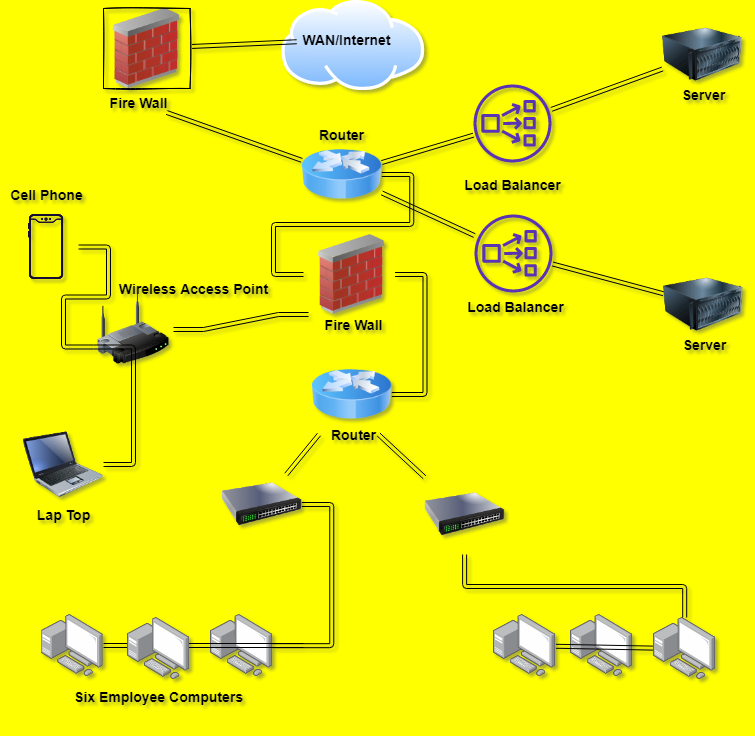

The diagram above was exported from draw.io. Its source (the exported page's mxGraphModel, read from the mxfile embedded in the PNG):
<mxGraphModel dx="1088" dy="602" grid="1" gridSize="10" guides="1" tooltips="1" connect="1" arrows="1" fold="1" page="1" pageScale="1" pageWidth="850" pageHeight="1100" background="#FFFF00" math="0" shadow="1">
  <root>
    <mxCell id="0" />
    <mxCell id="1" parent="0" />
    <mxCell id="DBl-0CNskDIwIpLReHUb-1" value="" style="aspect=fixed;perimeter=ellipsePerimeter;html=1;align=center;shadow=0;dashed=0;spacingTop=3;image;image=img/lib/active_directory/internet_cloud.svg;fontStyle=1;fontSize=14;rounded=1;" vertex="1" parent="1">
      <mxGeometry x="308.26" y="26" width="142.85" height="90" as="geometry" />
    </mxCell>
    <mxCell id="DBl-0CNskDIwIpLReHUb-2" value="" style="image;html=1;image=img/lib/clip_art/networking/Firewall_02_128x128.png;sketch=1;imageBorder=#000000;perimeterSpacing=2;rounded=1;strokeWidth=0;" vertex="1" parent="1">
      <mxGeometry x="130" y="34" width="86.51" height="80" as="geometry" />
    </mxCell>
    <mxCell id="DBl-0CNskDIwIpLReHUb-74" style="edgeStyle=none;shape=link;rounded=1;sketch=0;orthogonalLoop=1;jettySize=auto;html=1;fontSize=14;startArrow=none;startFill=0;endArrow=none;endFill=0;" edge="1" parent="1" source="DBl-0CNskDIwIpLReHUb-4" target="DBl-0CNskDIwIpLReHUb-24">
      <mxGeometry relative="1" as="geometry" />
    </mxCell>
    <mxCell id="DBl-0CNskDIwIpLReHUb-4" value="Fire Wall&lt;br style=&quot;font-size: 14px;&quot;&gt;" style="text;html=1;resizable=0;autosize=1;align=center;verticalAlign=middle;points=[];fillColor=none;strokeColor=none;fontStyle=1;fontSize=14;rounded=1;" vertex="1" parent="1">
      <mxGeometry x="130" y="118" width="70" height="20" as="geometry" />
    </mxCell>
    <mxCell id="DBl-0CNskDIwIpLReHUb-47" style="edgeStyle=none;shape=link;rounded=1;sketch=0;orthogonalLoop=1;jettySize=auto;html=1;fontSize=14;startArrow=none;startFill=0;endArrow=none;endFill=0;" edge="1" parent="1" source="DBl-0CNskDIwIpLReHUb-6" target="DBl-0CNskDIwIpLReHUb-9">
      <mxGeometry relative="1" as="geometry" />
    </mxCell>
    <mxCell id="DBl-0CNskDIwIpLReHUb-6" value="" style="outlineConnect=0;fontColor=#232F3E;gradientColor=none;fillColor=#5A30B5;strokeColor=none;dashed=0;verticalLabelPosition=bottom;verticalAlign=top;align=center;html=1;fontSize=12;fontStyle=0;aspect=fixed;pointerEvents=1;shape=mxgraph.aws4.network_load_balancer;rounded=1;" vertex="1" parent="1">
      <mxGeometry x="500" y="110" width="78" height="78" as="geometry" />
    </mxCell>
    <mxCell id="DBl-0CNskDIwIpLReHUb-71" style="edgeStyle=none;shape=link;rounded=1;sketch=0;orthogonalLoop=1;jettySize=auto;html=1;fontSize=14;startArrow=none;startFill=0;endArrow=none;endFill=0;" edge="1" parent="1" source="DBl-0CNskDIwIpLReHUb-7" target="DBl-0CNskDIwIpLReHUb-8">
      <mxGeometry relative="1" as="geometry" />
    </mxCell>
    <mxCell id="DBl-0CNskDIwIpLReHUb-7" value="" style="outlineConnect=0;fontColor=#232F3E;gradientColor=none;fillColor=#5A30B5;strokeColor=none;dashed=0;verticalLabelPosition=bottom;verticalAlign=top;align=center;html=1;fontSize=12;fontStyle=0;aspect=fixed;pointerEvents=1;shape=mxgraph.aws4.network_load_balancer;rounded=1;" vertex="1" parent="1">
      <mxGeometry x="501" y="240" width="78" height="78" as="geometry" />
    </mxCell>
    <mxCell id="DBl-0CNskDIwIpLReHUb-8" value="" style="image;html=1;image=img/lib/clip_art/computers/Server_128x128.png;rounded=1;" vertex="1" parent="1">
      <mxGeometry x="690" y="290" width="80" height="80" as="geometry" />
    </mxCell>
    <mxCell id="DBl-0CNskDIwIpLReHUb-9" value="" style="image;html=1;image=img/lib/clip_art/computers/Server_128x128.png;rounded=1;" vertex="1" parent="1">
      <mxGeometry x="689" y="40" width="80" height="80" as="geometry" />
    </mxCell>
    <mxCell id="DBl-0CNskDIwIpLReHUb-10" value="Load Balancer&lt;br style=&quot;font-size: 14px;&quot;&gt;" style="text;html=1;resizable=0;autosize=1;align=center;verticalAlign=middle;points=[];fillColor=none;strokeColor=none;fontSize=14;fontStyle=1;rounded=1;" vertex="1" parent="1">
      <mxGeometry x="487" y="322" width="110" height="20" as="geometry" />
    </mxCell>
    <mxCell id="DBl-0CNskDIwIpLReHUb-11" value="Load Balancer&lt;br style=&quot;font-size: 14px;&quot;&gt;" style="text;html=1;resizable=0;autosize=1;align=center;verticalAlign=middle;points=[];fillColor=none;strokeColor=none;fontSize=14;fontStyle=1;rounded=1;" vertex="1" parent="1">
      <mxGeometry x="484" y="200" width="110" height="20" as="geometry" />
    </mxCell>
    <mxCell id="DBl-0CNskDIwIpLReHUb-12" value="Server&lt;br style=&quot;font-size: 14px;&quot;&gt;" style="text;html=1;resizable=0;autosize=1;align=center;verticalAlign=middle;points=[];fillColor=none;strokeColor=none;fontSize=14;fontStyle=1;rounded=1;" vertex="1" parent="1">
      <mxGeometry x="700" y="110" width="60" height="20" as="geometry" />
    </mxCell>
    <mxCell id="DBl-0CNskDIwIpLReHUb-13" value="Server&lt;br style=&quot;font-size: 14px;&quot;&gt;" style="text;html=1;resizable=0;autosize=1;align=center;verticalAlign=middle;points=[];fillColor=none;strokeColor=none;fontSize=14;fontStyle=1;rounded=1;" vertex="1" parent="1">
      <mxGeometry x="701" y="360" width="60" height="20" as="geometry" />
    </mxCell>
    <mxCell id="DBl-0CNskDIwIpLReHUb-77" style="edgeStyle=none;shape=link;rounded=1;sketch=0;orthogonalLoop=1;jettySize=auto;html=1;fontSize=14;startArrow=none;startFill=0;endArrow=none;endFill=0;" edge="1" parent="1" source="DBl-0CNskDIwIpLReHUb-24" target="DBl-0CNskDIwIpLReHUb-6">
      <mxGeometry relative="1" as="geometry" />
    </mxCell>
    <mxCell id="DBl-0CNskDIwIpLReHUb-78" style="edgeStyle=none;shape=link;rounded=1;sketch=0;orthogonalLoop=1;jettySize=auto;html=1;fontSize=14;startArrow=none;startFill=0;endArrow=none;endFill=0;" edge="1" parent="1" source="DBl-0CNskDIwIpLReHUb-24" target="DBl-0CNskDIwIpLReHUb-7">
      <mxGeometry relative="1" as="geometry" />
    </mxCell>
    <mxCell id="DBl-0CNskDIwIpLReHUb-81" style="edgeStyle=entityRelationEdgeStyle;shape=link;rounded=1;sketch=0;orthogonalLoop=1;jettySize=auto;html=1;fontSize=14;startArrow=none;startFill=0;endArrow=none;endFill=0;" edge="1" parent="1" source="DBl-0CNskDIwIpLReHUb-24">
      <mxGeometry relative="1" as="geometry">
        <mxPoint x="330" y="300" as="targetPoint" />
      </mxGeometry>
    </mxCell>
    <mxCell id="DBl-0CNskDIwIpLReHUb-24" value="" style="image;html=1;image=img/lib/clip_art/networking/Router_Icon_128x128.png;rounded=1;" vertex="1" parent="1">
      <mxGeometry x="328.26" y="160" width="80" height="80" as="geometry" />
    </mxCell>
    <mxCell id="DBl-0CNskDIwIpLReHUb-27" value="&lt;font style=&quot;font-size: 14px&quot;&gt;&lt;b&gt;Router&lt;/b&gt;&lt;/font&gt;" style="text;html=1;resizable=0;autosize=1;align=center;verticalAlign=middle;points=[];fillColor=none;strokeColor=none;rounded=1;" vertex="1" parent="1">
      <mxGeometry x="338.26" y="150" width="60" height="20" as="geometry" />
    </mxCell>
    <mxCell id="DBl-0CNskDIwIpLReHUb-85" style="edgeStyle=entityRelationEdgeStyle;shape=link;rounded=1;sketch=0;orthogonalLoop=1;jettySize=auto;html=1;entryX=0;entryY=1;entryDx=0;entryDy=0;fontSize=14;startArrow=none;startFill=0;endArrow=none;endFill=0;" edge="1" parent="1" source="DBl-0CNskDIwIpLReHUb-28" target="DBl-0CNskDIwIpLReHUb-33">
      <mxGeometry relative="1" as="geometry" />
    </mxCell>
    <mxCell id="DBl-0CNskDIwIpLReHUb-28" value="" style="image;html=1;image=img/lib/clip_art/networking/Wireless_Router_128x128.png;rounded=1;" vertex="1" parent="1">
      <mxGeometry x="120" y="320" width="80" height="70" as="geometry" />
    </mxCell>
    <mxCell id="DBl-0CNskDIwIpLReHUb-86" style="edgeStyle=entityRelationEdgeStyle;shape=link;rounded=1;sketch=0;orthogonalLoop=1;jettySize=auto;html=1;fontSize=14;startArrow=none;startFill=0;endArrow=none;endFill=0;" edge="1" parent="1" source="DBl-0CNskDIwIpLReHUb-33" target="DBl-0CNskDIwIpLReHUb-75">
      <mxGeometry relative="1" as="geometry" />
    </mxCell>
    <mxCell id="DBl-0CNskDIwIpLReHUb-33" value="" style="image;html=1;image=img/lib/clip_art/networking/Firewall_02_128x128.png;rounded=1;" vertex="1" parent="1">
      <mxGeometry x="335" y="260" width="86.51" height="80" as="geometry" />
    </mxCell>
    <mxCell id="DBl-0CNskDIwIpLReHUb-35" value="Fire Wall&lt;br style=&quot;font-size: 14px;&quot;&gt;" style="text;html=1;resizable=0;autosize=1;align=center;verticalAlign=middle;points=[];fillColor=none;strokeColor=none;fontStyle=1;fontSize=14;rounded=1;" vertex="1" parent="1">
      <mxGeometry x="344.68" y="340" width="70" height="20" as="geometry" />
    </mxCell>
    <mxCell id="DBl-0CNskDIwIpLReHUb-43" value="" style="rounded=1;sketch=0;orthogonalLoop=1;jettySize=auto;html=1;fontSize=14;endArrow=none;endFill=0;startArrow=none;startFill=0;shape=link;" edge="1" parent="1" source="DBl-0CNskDIwIpLReHUb-40" target="DBl-0CNskDIwIpLReHUb-2">
      <mxGeometry relative="1" as="geometry" />
    </mxCell>
    <mxCell id="DBl-0CNskDIwIpLReHUb-40" value="&lt;b&gt;&lt;font style=&quot;font-size: 14px&quot;&gt;WAN/Internet&lt;/font&gt;&lt;/b&gt;" style="text;html=1;resizable=0;autosize=1;align=center;verticalAlign=middle;points=[];fillColor=none;strokeColor=none;rounded=0;sketch=1;fontSize=14;" vertex="1" parent="1">
      <mxGeometry x="323.26" y="55" width="100" height="20" as="geometry" />
    </mxCell>
    <mxCell id="DBl-0CNskDIwIpLReHUb-58" value="&lt;b&gt;Wireless Access Point&lt;br&gt;&lt;br&gt;&lt;/b&gt;" style="text;html=1;resizable=0;autosize=1;align=center;verticalAlign=middle;points=[];fillColor=none;strokeColor=none;rounded=0;sketch=1;fontSize=14;" vertex="1" parent="1">
      <mxGeometry x="140" y="302" width="160" height="40" as="geometry" />
    </mxCell>
    <mxCell id="DBl-0CNskDIwIpLReHUb-61" style="edgeStyle=entityRelationEdgeStyle;shape=link;rounded=1;sketch=0;orthogonalLoop=1;jettySize=auto;html=1;entryX=0;entryY=0.75;entryDx=0;entryDy=0;fontSize=14;startArrow=none;startFill=0;endArrow=none;endFill=0;" edge="1" parent="1" source="DBl-0CNskDIwIpLReHUb-60" target="DBl-0CNskDIwIpLReHUb-28">
      <mxGeometry relative="1" as="geometry" />
    </mxCell>
    <mxCell id="DBl-0CNskDIwIpLReHUb-60" value="" style="shape=image;html=1;verticalAlign=top;verticalLabelPosition=bottom;labelBackgroundColor=#ffffff;imageAspect=0;aspect=fixed;image=https://cdn2.iconfinder.com/data/icons/mobile-smart-phone/64/cell_phone_notch_iphone_samsung_smart-128.png;rounded=1;sketch=1;fontSize=14;strokeWidth=0;" vertex="1" parent="1">
      <mxGeometry x="40" y="240" width="65" height="65" as="geometry" />
    </mxCell>
    <mxCell id="DBl-0CNskDIwIpLReHUb-62" value="&lt;b&gt;Cell Phone&lt;/b&gt;" style="text;html=1;resizable=0;autosize=1;align=center;verticalAlign=middle;points=[];fillColor=none;strokeColor=none;rounded=0;sketch=1;fontSize=14;" vertex="1" parent="1">
      <mxGeometry x="27.5" y="210" width="90" height="20" as="geometry" />
    </mxCell>
    <mxCell id="DBl-0CNskDIwIpLReHUb-64" style="edgeStyle=entityRelationEdgeStyle;shape=link;rounded=1;sketch=0;orthogonalLoop=1;jettySize=auto;html=1;entryX=0;entryY=0.75;entryDx=0;entryDy=0;fontSize=14;startArrow=none;startFill=0;endArrow=none;endFill=0;" edge="1" parent="1" source="DBl-0CNskDIwIpLReHUb-63" target="DBl-0CNskDIwIpLReHUb-28">
      <mxGeometry relative="1" as="geometry" />
    </mxCell>
    <mxCell id="DBl-0CNskDIwIpLReHUb-63" value="" style="image;html=1;image=img/lib/clip_art/computers/Laptop_128x128.png;rounded=1;sketch=1;fontSize=14;strokeWidth=0;" vertex="1" parent="1">
      <mxGeometry x="50" y="450" width="80" height="80" as="geometry" />
    </mxCell>
    <mxCell id="DBl-0CNskDIwIpLReHUb-65" value="&lt;b&gt;Lap Top&lt;/b&gt;" style="text;html=1;resizable=0;autosize=1;align=center;verticalAlign=middle;points=[];fillColor=none;strokeColor=none;rounded=0;sketch=1;fontSize=14;" vertex="1" parent="1">
      <mxGeometry x="55" y="530" width="70" height="20" as="geometry" />
    </mxCell>
    <mxCell id="DBl-0CNskDIwIpLReHUb-75" value="" style="image;html=1;image=img/lib/clip_art/networking/Router_Icon_128x128.png;rounded=1;" vertex="1" parent="1">
      <mxGeometry x="338.26" y="380" width="80" height="80" as="geometry" />
    </mxCell>
    <mxCell id="DBl-0CNskDIwIpLReHUb-76" value="&lt;font style=&quot;font-size: 14px&quot;&gt;&lt;b&gt;Router&lt;/b&gt;&lt;/font&gt;" style="text;html=1;resizable=0;autosize=1;align=center;verticalAlign=middle;points=[];fillColor=none;strokeColor=none;rounded=1;" vertex="1" parent="1">
      <mxGeometry x="349.68" y="450" width="60" height="20" as="geometry" />
    </mxCell>
    <mxCell id="DBl-0CNskDIwIpLReHUb-87" value="" style="points=[];aspect=fixed;html=1;align=center;shadow=0;dashed=0;image;image=img/lib/allied_telesis/computer_and_terminals/Personal_Computer_with_Server.svg;rounded=1;sketch=1;fontSize=14;strokeWidth=0;" vertex="1" parent="1">
      <mxGeometry x="520" y="640" width="62.400000000000006" height="62.400000000000006" as="geometry" />
    </mxCell>
    <mxCell id="DBl-0CNskDIwIpLReHUb-88" value="" style="points=[];aspect=fixed;html=1;align=center;shadow=0;dashed=0;image;image=img/lib/allied_telesis/computer_and_terminals/Personal_Computer_with_Server.svg;rounded=1;sketch=1;fontSize=14;strokeWidth=0;" vertex="1" parent="1">
      <mxGeometry x="597" y="640" width="62.400000000000006" height="62.400000000000006" as="geometry" />
    </mxCell>
    <mxCell id="DBl-0CNskDIwIpLReHUb-103" style="edgeStyle=none;shape=link;rounded=1;sketch=0;orthogonalLoop=1;jettySize=auto;html=1;fontSize=14;startArrow=none;startFill=0;endArrow=none;endFill=0;" edge="1" parent="1" source="DBl-0CNskDIwIpLReHUb-89" target="DBl-0CNskDIwIpLReHUb-87">
      <mxGeometry relative="1" as="geometry" />
    </mxCell>
    <mxCell id="DBl-0CNskDIwIpLReHUb-89" value="" style="points=[];aspect=fixed;html=1;align=center;shadow=0;dashed=0;image;image=img/lib/allied_telesis/computer_and_terminals/Personal_Computer_with_Server.svg;rounded=1;sketch=1;fontSize=14;strokeWidth=0;" vertex="1" parent="1">
      <mxGeometry x="680" y="643" width="62.400000000000006" height="62.400000000000006" as="geometry" />
    </mxCell>
    <mxCell id="DBl-0CNskDIwIpLReHUb-90" value="" style="points=[];aspect=fixed;html=1;align=center;shadow=0;dashed=0;image;image=img/lib/allied_telesis/computer_and_terminals/Personal_Computer_with_Server.svg;rounded=1;sketch=1;fontSize=14;strokeWidth=0;" vertex="1" parent="1">
      <mxGeometry x="237.06" y="640" width="62.400000000000006" height="62.400000000000006" as="geometry" />
    </mxCell>
    <mxCell id="DBl-0CNskDIwIpLReHUb-101" style="edgeStyle=elbowEdgeStyle;shape=link;rounded=1;sketch=0;orthogonalLoop=1;jettySize=auto;elbow=vertical;html=1;fontSize=14;startArrow=none;startFill=0;endArrow=none;endFill=0;" edge="1" parent="1" source="DBl-0CNskDIwIpLReHUb-91">
      <mxGeometry relative="1" as="geometry">
        <mxPoint x="330" y="671.2" as="targetPoint" />
      </mxGeometry>
    </mxCell>
    <mxCell id="DBl-0CNskDIwIpLReHUb-91" value="" style="points=[];aspect=fixed;html=1;align=center;shadow=0;dashed=0;image;image=img/lib/allied_telesis/computer_and_terminals/Personal_Computer_with_Server.svg;rounded=1;sketch=1;fontSize=14;strokeWidth=0;" vertex="1" parent="1">
      <mxGeometry x="67.60000000000002" y="640" width="62.400000000000006" height="62.400000000000006" as="geometry" />
    </mxCell>
    <mxCell id="DBl-0CNskDIwIpLReHUb-92" value="" style="points=[];aspect=fixed;html=1;align=center;shadow=0;dashed=0;image;image=img/lib/allied_telesis/computer_and_terminals/Personal_Computer_with_Server.svg;rounded=1;sketch=1;fontSize=14;strokeWidth=0;" vertex="1" parent="1">
      <mxGeometry x="154.11" y="643" width="62.400000000000006" height="62.400000000000006" as="geometry" />
    </mxCell>
    <mxCell id="DBl-0CNskDIwIpLReHUb-93" value="&lt;b&gt;Six Employee Computers&lt;br&gt;&lt;br&gt;&lt;/b&gt;" style="text;html=1;resizable=0;autosize=1;align=center;verticalAlign=middle;points=[];fillColor=none;strokeColor=none;rounded=0;sketch=1;fontSize=14;" vertex="1" parent="1">
      <mxGeometry x="95.30999999999995" y="710" width="180" height="40" as="geometry" />
    </mxCell>
    <mxCell id="DBl-0CNskDIwIpLReHUb-102" style="edgeStyle=elbowEdgeStyle;shape=link;rounded=1;sketch=0;orthogonalLoop=1;jettySize=auto;elbow=vertical;html=1;fontSize=14;startArrow=none;startFill=0;endArrow=none;endFill=0;" edge="1" parent="1" source="DBl-0CNskDIwIpLReHUb-95" target="DBl-0CNskDIwIpLReHUb-89">
      <mxGeometry relative="1" as="geometry" />
    </mxCell>
    <mxCell id="DBl-0CNskDIwIpLReHUb-105" style="edgeStyle=none;shape=link;rounded=1;sketch=0;orthogonalLoop=1;jettySize=auto;html=1;entryX=0.922;entryY=0.5;entryDx=0;entryDy=0;entryPerimeter=0;fontSize=14;startArrow=none;startFill=0;endArrow=none;endFill=0;" edge="1" parent="1" source="DBl-0CNskDIwIpLReHUb-95" target="DBl-0CNskDIwIpLReHUb-76">
      <mxGeometry relative="1" as="geometry" />
    </mxCell>
    <mxCell id="DBl-0CNskDIwIpLReHUb-95" value="" style="image;html=1;image=img/lib/clip_art/networking/Switch_128x128.png;rounded=1;sketch=1;fontSize=14;strokeWidth=0;" vertex="1" parent="1">
      <mxGeometry x="451.11" y="500" width="80" height="80" as="geometry" />
    </mxCell>
    <mxCell id="DBl-0CNskDIwIpLReHUb-100" style="edgeStyle=entityRelationEdgeStyle;shape=link;rounded=1;sketch=0;orthogonalLoop=1;jettySize=auto;html=1;fontSize=14;startArrow=none;startFill=0;endArrow=none;endFill=0;" edge="1" parent="1" source="DBl-0CNskDIwIpLReHUb-96" target="DBl-0CNskDIwIpLReHUb-90">
      <mxGeometry relative="1" as="geometry" />
    </mxCell>
    <mxCell id="DBl-0CNskDIwIpLReHUb-104" style="edgeStyle=none;shape=link;rounded=1;sketch=0;orthogonalLoop=1;jettySize=auto;html=1;fontSize=14;startArrow=none;startFill=0;endArrow=none;endFill=0;" edge="1" parent="1" source="DBl-0CNskDIwIpLReHUb-96" target="DBl-0CNskDIwIpLReHUb-75">
      <mxGeometry relative="1" as="geometry" />
    </mxCell>
    <mxCell id="DBl-0CNskDIwIpLReHUb-96" value="" style="image;html=1;image=img/lib/clip_art/networking/Switch_128x128.png;rounded=1;sketch=1;fontSize=14;strokeWidth=0;" vertex="1" parent="1">
      <mxGeometry x="248.26" y="500" width="80" height="60" as="geometry" />
    </mxCell>
  </root>
</mxGraphModel>